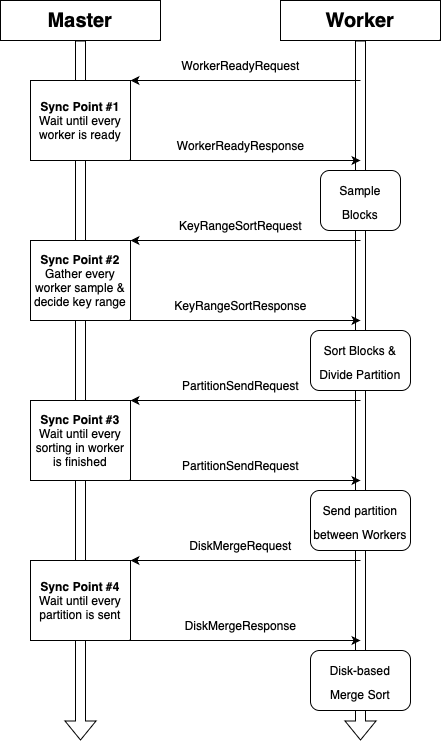

The diagram above was exported from draw.io. Its source (the exported page's mxGraphModel, read from the mxfile embedded in the PNG):
<mxGraphModel dx="1426" dy="800" grid="1" gridSize="10" guides="1" tooltips="1" connect="1" arrows="1" fold="1" page="1" pageScale="1" pageWidth="850" pageHeight="1100" math="0" shadow="0">
  <root>
    <mxCell id="0" />
    <mxCell id="1" parent="0" />
    <mxCell id="K6nLjVrypUUCjMAIamtP-2" value="&lt;b&gt;&lt;font style=&quot;font-size: 20px;&quot;&gt;Master&lt;/font&gt;&lt;/b&gt;" style="rounded=0;whiteSpace=wrap;html=1;" parent="1" vertex="1">
      <mxGeometry x="80" y="40" width="160" height="40" as="geometry" />
    </mxCell>
    <mxCell id="K6nLjVrypUUCjMAIamtP-3" value="&lt;b&gt;&lt;font style=&quot;font-size: 20px;&quot;&gt;Worker&lt;/font&gt;&lt;/b&gt;" style="rounded=0;whiteSpace=wrap;html=1;" parent="1" vertex="1">
      <mxGeometry x="360" y="40" width="160" height="40" as="geometry" />
    </mxCell>
    <mxCell id="K6nLjVrypUUCjMAIamtP-4" value="" style="endArrow=classic;html=1;rounded=0;entryX=1;entryY=0;entryDx=0;entryDy=0;" parent="1" target="K6nLjVrypUUCjMAIamtP-18" edge="1">
      <mxGeometry width="50" height="50" relative="1" as="geometry">
        <mxPoint x="440" y="120" as="sourcePoint" />
        <mxPoint x="200" y="120" as="targetPoint" />
      </mxGeometry>
    </mxCell>
    <mxCell id="K6nLjVrypUUCjMAIamtP-5" value="" style="shape=flexArrow;endArrow=classic;html=1;rounded=0;exitX=0.5;exitY=1;exitDx=0;exitDy=0;" parent="1" source="K6nLjVrypUUCjMAIamtP-2" edge="1">
      <mxGeometry width="50" height="50" relative="1" as="geometry">
        <mxPoint x="480" y="370" as="sourcePoint" />
        <mxPoint x="160" y="780" as="targetPoint" />
      </mxGeometry>
    </mxCell>
    <mxCell id="K6nLjVrypUUCjMAIamtP-6" value="" style="shape=flexArrow;endArrow=classic;html=1;rounded=0;exitX=0.5;exitY=1;exitDx=0;exitDy=0;startArrow=none;" parent="1" source="K6nLjVrypUUCjMAIamtP-3" edge="1">
      <mxGeometry width="50" height="50" relative="1" as="geometry">
        <mxPoint x="462.5" y="320.0000000000001" as="sourcePoint" />
        <mxPoint x="440" y="780" as="targetPoint" />
      </mxGeometry>
    </mxCell>
    <mxCell id="K6nLjVrypUUCjMAIamtP-9" value="" style="endArrow=classic;html=1;rounded=0;exitX=1;exitY=1;exitDx=0;exitDy=0;" parent="1" edge="1">
      <mxGeometry width="50" height="50" relative="1" as="geometry">
        <mxPoint x="200" y="200.0000000000001" as="sourcePoint" />
        <mxPoint x="440" y="200" as="targetPoint" />
      </mxGeometry>
    </mxCell>
    <mxCell id="K6nLjVrypUUCjMAIamtP-11" value="WorkerReadyResponse" style="text;html=1;align=center;verticalAlign=middle;resizable=0;points=[];autosize=1;strokeColor=none;fillColor=none;" parent="1" vertex="1">
      <mxGeometry x="245" y="170" width="150" height="30" as="geometry" />
    </mxCell>
    <mxCell id="K6nLjVrypUUCjMAIamtP-15" value="&lt;font style=&quot;font-size: 12px;&quot;&gt;Sample&lt;br&gt;Blocks&lt;/font&gt;" style="rounded=1;whiteSpace=wrap;html=1;fontSize=20;" parent="1" vertex="1">
      <mxGeometry x="400" y="210" width="80" height="60" as="geometry" />
    </mxCell>
    <mxCell id="K6nLjVrypUUCjMAIamtP-16" value="&lt;span style=&quot;font-size: 12px;&quot;&gt;Sort&amp;nbsp;Blocks &amp;amp;&lt;br&gt;Divide Partition&lt;br&gt;&lt;/span&gt;" style="rounded=1;whiteSpace=wrap;html=1;fontSize=20;" parent="1" vertex="1">
      <mxGeometry x="390" y="370" width="100" height="60" as="geometry" />
    </mxCell>
    <mxCell id="K6nLjVrypUUCjMAIamtP-18" value="&lt;b&gt;Sync&amp;nbsp;Point&amp;nbsp;#1&lt;/b&gt;&lt;br&gt;Wait until every worker is ready" style="rounded=0;whiteSpace=wrap;html=1;" parent="1" vertex="1">
      <mxGeometry x="110" y="120" width="100" height="80" as="geometry" />
    </mxCell>
    <mxCell id="K6nLjVrypUUCjMAIamtP-20" value="WorkerReadyRequest" style="text;html=1;align=center;verticalAlign=middle;resizable=0;points=[];autosize=1;strokeColor=none;fillColor=none;" parent="1" vertex="1">
      <mxGeometry x="250" y="90" width="140" height="30" as="geometry" />
    </mxCell>
    <mxCell id="K6nLjVrypUUCjMAIamtP-22" value="" style="endArrow=classic;html=1;rounded=0;entryX=1;entryY=0;entryDx=0;entryDy=0;" parent="1" target="K6nLjVrypUUCjMAIamtP-23" edge="1">
      <mxGeometry width="50" height="50" relative="1" as="geometry">
        <mxPoint x="440" y="280" as="sourcePoint" />
        <mxPoint x="200" y="280" as="targetPoint" />
      </mxGeometry>
    </mxCell>
    <mxCell id="K6nLjVrypUUCjMAIamtP-23" value="&lt;b&gt;Sync&amp;nbsp;Point&amp;nbsp;#2&lt;br&gt;&lt;/b&gt;Gather every worker sample &amp;amp; decide key range" style="rounded=0;whiteSpace=wrap;html=1;" parent="1" vertex="1">
      <mxGeometry x="110" y="280" width="100" height="80" as="geometry" />
    </mxCell>
    <mxCell id="K6nLjVrypUUCjMAIamtP-24" value="" style="endArrow=classic;html=1;rounded=0;exitX=1;exitY=1;exitDx=0;exitDy=0;" parent="1" source="K6nLjVrypUUCjMAIamtP-23" edge="1">
      <mxGeometry width="50" height="50" relative="1" as="geometry">
        <mxPoint x="470" y="290" as="sourcePoint" />
        <mxPoint x="440" y="360" as="targetPoint" />
      </mxGeometry>
    </mxCell>
    <mxCell id="K6nLjVrypUUCjMAIamtP-25" value="KeyRangeSortRequest" style="text;html=1;align=center;verticalAlign=middle;resizable=0;points=[];autosize=1;strokeColor=none;fillColor=none;" parent="1" vertex="1">
      <mxGeometry x="245" y="250" width="150" height="30" as="geometry" />
    </mxCell>
    <mxCell id="K6nLjVrypUUCjMAIamtP-26" value="KeyRangeSortResponse" style="text;html=1;align=center;verticalAlign=middle;resizable=0;points=[];autosize=1;strokeColor=none;fillColor=none;" parent="1" vertex="1">
      <mxGeometry x="240" y="330" width="160" height="30" as="geometry" />
    </mxCell>
    <mxCell id="K6nLjVrypUUCjMAIamtP-27" value="" style="endArrow=classic;html=1;rounded=0;entryX=1;entryY=0;entryDx=0;entryDy=0;" parent="1" target="K6nLjVrypUUCjMAIamtP-28" edge="1">
      <mxGeometry width="50" height="50" relative="1" as="geometry">
        <mxPoint x="440" y="440" as="sourcePoint" />
        <mxPoint x="200" y="440" as="targetPoint" />
      </mxGeometry>
    </mxCell>
    <mxCell id="K6nLjVrypUUCjMAIamtP-28" value="&lt;b&gt;Sync&amp;nbsp;Point&amp;nbsp;#3&lt;br&gt;&lt;/b&gt;Wait until every sorting in worker is finished" style="rounded=0;whiteSpace=wrap;html=1;" parent="1" vertex="1">
      <mxGeometry x="110" y="440" width="100" height="80" as="geometry" />
    </mxCell>
    <mxCell id="K6nLjVrypUUCjMAIamtP-29" value="" style="endArrow=classic;html=1;rounded=0;exitX=1;exitY=1;exitDx=0;exitDy=0;" parent="1" source="K6nLjVrypUUCjMAIamtP-28" edge="1">
      <mxGeometry width="50" height="50" relative="1" as="geometry">
        <mxPoint x="470" y="450" as="sourcePoint" />
        <mxPoint x="440" y="520" as="targetPoint" />
      </mxGeometry>
    </mxCell>
    <mxCell id="K6nLjVrypUUCjMAIamtP-30" value="PartitionSendRequest" style="text;html=1;align=center;verticalAlign=middle;resizable=0;points=[];autosize=1;strokeColor=none;fillColor=none;" parent="1" vertex="1">
      <mxGeometry x="250" y="410" width="140" height="30" as="geometry" />
    </mxCell>
    <mxCell id="K6nLjVrypUUCjMAIamtP-31" value="PartitionSendRequest" style="text;html=1;align=center;verticalAlign=middle;resizable=0;points=[];autosize=1;strokeColor=none;fillColor=none;" parent="1" vertex="1">
      <mxGeometry x="250" y="490" width="140" height="30" as="geometry" />
    </mxCell>
    <mxCell id="K6nLjVrypUUCjMAIamtP-33" value="&lt;span style=&quot;font-size: 12px;&quot;&gt;Send partition between Workers&lt;br&gt;&lt;/span&gt;" style="rounded=1;whiteSpace=wrap;html=1;fontSize=20;" parent="1" vertex="1">
      <mxGeometry x="390" y="530" width="100" height="60" as="geometry" />
    </mxCell>
    <mxCell id="K6nLjVrypUUCjMAIamtP-35" value="" style="endArrow=classic;html=1;rounded=0;entryX=1;entryY=0;entryDx=0;entryDy=0;" parent="1" target="K6nLjVrypUUCjMAIamtP-36" edge="1">
      <mxGeometry width="50" height="50" relative="1" as="geometry">
        <mxPoint x="440" y="600" as="sourcePoint" />
        <mxPoint x="200" y="600" as="targetPoint" />
      </mxGeometry>
    </mxCell>
    <mxCell id="K6nLjVrypUUCjMAIamtP-36" value="&lt;b&gt;Sync&amp;nbsp;Point&amp;nbsp;#4&lt;br&gt;&lt;/b&gt;Wait until every partition is sent" style="rounded=0;whiteSpace=wrap;html=1;" parent="1" vertex="1">
      <mxGeometry x="110" y="600" width="100" height="80" as="geometry" />
    </mxCell>
    <mxCell id="K6nLjVrypUUCjMAIamtP-37" value="" style="endArrow=classic;html=1;rounded=0;exitX=1;exitY=1;exitDx=0;exitDy=0;" parent="1" source="K6nLjVrypUUCjMAIamtP-36" edge="1">
      <mxGeometry width="50" height="50" relative="1" as="geometry">
        <mxPoint x="470" y="610" as="sourcePoint" />
        <mxPoint x="440" y="680" as="targetPoint" />
      </mxGeometry>
    </mxCell>
    <mxCell id="K6nLjVrypUUCjMAIamtP-38" value="DiskMergeRequest" style="text;html=1;align=center;verticalAlign=middle;resizable=0;points=[];autosize=1;strokeColor=none;fillColor=none;" parent="1" vertex="1">
      <mxGeometry x="255" y="570" width="130" height="30" as="geometry" />
    </mxCell>
    <mxCell id="K6nLjVrypUUCjMAIamtP-39" value="&lt;span style=&quot;caret-color: rgba(0, 0, 0, 0); color: rgba(0, 0, 0, 0); font-family: monospace; font-size: 0px; text-align: start;&quot;&gt;%3CmxGraphModel%3E%3Croot%3E%3CmxCell%20id%3D%220%22%2F%3E%3CmxCell%20id%3D%221%22%20parent%3D%220%22%2F%3E%3CmxCell%20id%3D%222%22%20value%3D%22DiskMerageRequest%22%20style%3D%22text%3Bhtml%3D1%3Balign%3Dcenter%3BverticalAlign%3Dmiddle%3Bresizable%3D0%3Bpoints%3D%5B%5D%3Bautosize%3D1%3BstrokeColor%3Dnone%3BfillColor%3Dnone%3B%22%20vertex%3D%221%22%20parent%3D%221%22%3E%3CmxGeometry%20x%3D%22255%22%20y%3D%22570%22%20width%3D%22130%22%20height%3D%2230%22%20as%3D%22geometry%22%2F%3E%3C%2FmxCell%3E%3C%2Froot%3E%3C%2FmxGraphModel%3E&lt;/span&gt;&lt;span style=&quot;caret-color: rgba(0, 0, 0, 0); color: rgba(0, 0, 0, 0); font-family: monospace; font-size: 0px; text-align: start;&quot;&gt;%3CmxGraphModel%3E%3Croot%3E%3CmxCell%20id%3D%220%22%2F%3E%3CmxCell%20id%3D%221%22%20parent%3D%220%22%2F%3E%3CmxCell%20id%3D%222%22%20value%3D%22DiskMerageRequest%22%20style%3D%22text%3Bhtml%3D1%3Balign%3Dcenter%3BverticalAlign%3Dmiddle%3Bresizable%3D0%3Bpoints%3D%5B%5D%3Bautosize%3D1%3BstrokeColor%3Dnone%3BfillColor%3Dnone%3B%22%20vertex%3D%221%22%20parent%3D%221%22%3E%3CmxGeometry%20x%3D%22255%22%20y%3D%22570%22%20width%3D%22130%22%20height%3D%2230%22%20as%3D%22geometry%22%2F%3E%3C%2FmxCell%3E%3C%2Froot%3E%3C%2FmxGraphModel%3E&lt;/span&gt;" style="text;html=1;align=center;verticalAlign=middle;resizable=0;points=[];autosize=1;strokeColor=none;fillColor=none;" parent="1" vertex="1">
      <mxGeometry x="310" y="650" width="20" height="30" as="geometry" />
    </mxCell>
    <mxCell id="K6nLjVrypUUCjMAIamtP-41" value="DiskMergeResponse" style="text;html=1;align=center;verticalAlign=middle;resizable=0;points=[];autosize=1;strokeColor=none;fillColor=none;" parent="1" vertex="1">
      <mxGeometry x="255" y="650" width="130" height="30" as="geometry" />
    </mxCell>
    <mxCell id="K6nLjVrypUUCjMAIamtP-42" value="&lt;span style=&quot;font-size: 12px;&quot;&gt;Disk-based&lt;br&gt;Merge Sort&lt;br&gt;&lt;/span&gt;" style="rounded=1;whiteSpace=wrap;html=1;fontSize=20;" parent="1" vertex="1">
      <mxGeometry x="390" y="690" width="100" height="60" as="geometry" />
    </mxCell>
  </root>
</mxGraphModel>